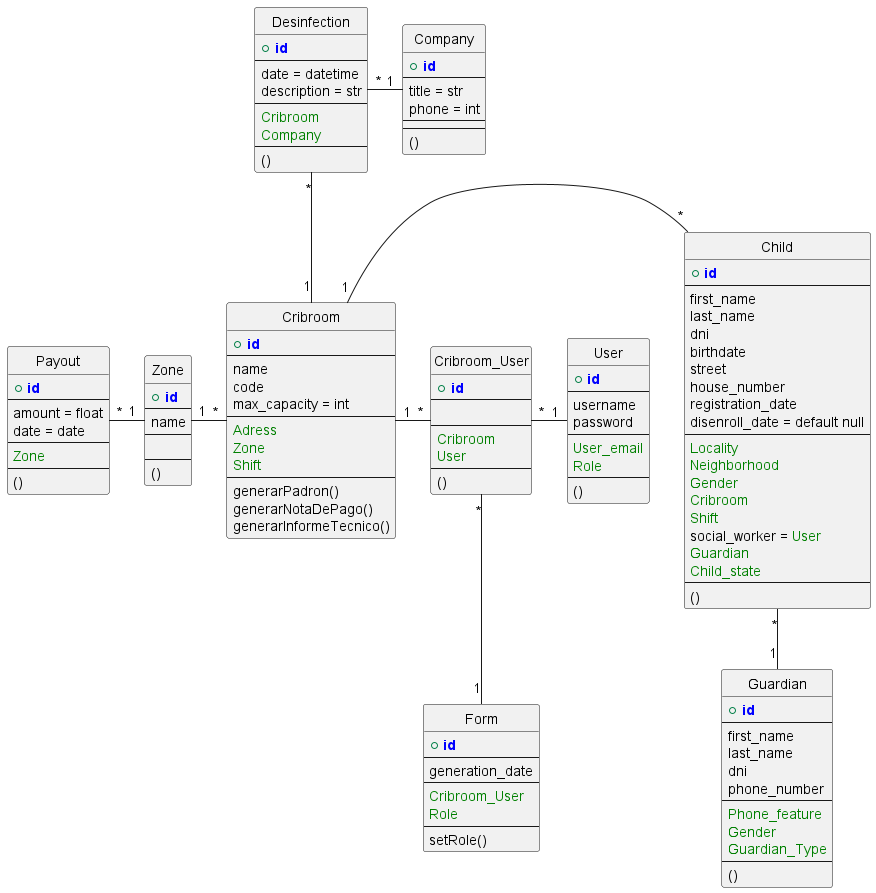

The diagram above was rendered by PlantUML. Its source (embedded in the PNG):
@startuml

' !define ENTITY
!define PRIMARY_KEY(x) <b><color:blue>x</color></b>
!define FOREIGN_KEY(x) <color:green>x</color>

hide circle

entity Cribroom {
    + PRIMARY_KEY(id)
    --
    name
    code
    max_capacity = int
    --
    FOREIGN_KEY(Adress)
    FOREIGN_KEY(Zone)
    FOREIGN_KEY(Shift)
    --
    generarPadron()
    generarNotaDePago()
    generarInformeTecnico()
}

entity Company {
    + PRIMARY_KEY(id)
    --
    title = str
    phone = int
    --
    --
    ()
}

entity Desinfection {
    + PRIMARY_KEY(id)
    --
    date = datetime
    description = str
    --
    FOREIGN_KEY(Cribroom)
    FOREIGN_KEY(Company)
    --
    ()
}

Desinfection "*" - "1" Company
Desinfection "*" -- "1" Cribroom

entity Payout {
    + PRIMARY_KEY(id)
    --
    amount = float
    date = date
    --
    FOREIGN_KEY(Zone)
    ' Payout_Adress = capital or upcountry
    --
    ()
}

entity Zone {
    + PRIMARY_KEY(id)
    --
    name
    --

    ' interior or capital
    --
    ()
}

Payout "*" - "1" Zone
Zone "1" - "*" Cribroom

entity Child {
    + PRIMARY_KEY(id)
    --
    first_name
    last_name
    dni
    birthdate
    street
    house_number
    registration_date
    disenroll_date = default null
    --
    FOREIGN_KEY(Locality)
    FOREIGN_KEY(Neighborhood)
    FOREIGN_KEY(Gender)
    FOREIGN_KEY(Cribroom)
    FOREIGN_KEY(Shift)
    social_worker = FOREIGN_KEY(User)
    FOREIGN_KEY(Guardian)
    FOREIGN_KEY(Child_state)
    --
    ()
}

Cribroom "1" - "*" Child

entity User {
    + PRIMARY_KEY(id)
    --
    username
    password
    --
    FOREIGN_KEY(User_email)
    FOREIGN_KEY(Role)
    --
    ()
}

entity Cribroom_User {
    + PRIMARY_KEY(id)
    --

    --
    FOREIGN_KEY(Cribroom)
    FOREIGN_KEY(User)
    --
    ()
}

Cribroom "1" - "*" Cribroom_User
Cribroom_User "*" - "1" User


entity Guardian {
    + PRIMARY_KEY(id)
    --
    first_name
    last_name
    dni
    phone_number
    --
    FOREIGN_KEY(Phone_feature)
    FOREIGN_KEY(Gender)
    FOREIGN_KEY(Guardian_Type)
    --
    ()
}

Child "*" -- "1" Guardian

entity Form {
    + PRIMARY_KEY(id)
    --
    generation_date
    --
    FOREIGN_KEY(Cribroom_User)
    FOREIGN_KEY(Role)
    --
    setRole()
}

Cribroom_User "*" -- "1" Form



@enduml